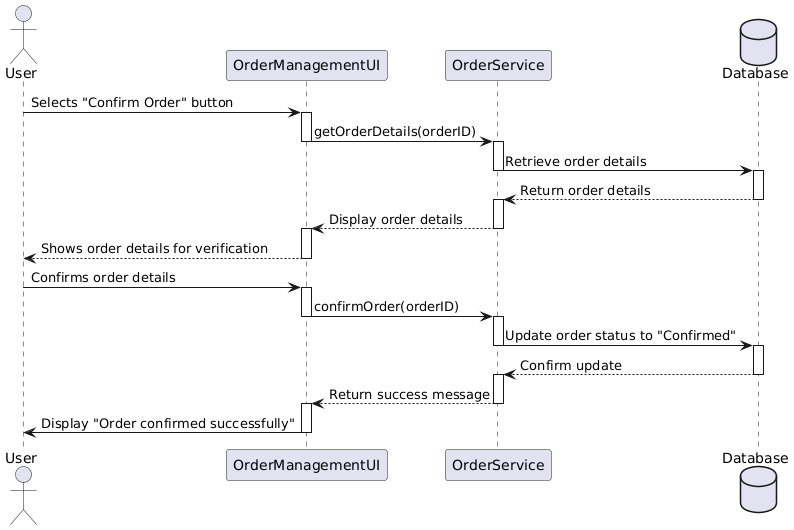

The diagram above was rendered by PlantUML. Its source (embedded in the PNG):
@startuml
actor User
participant "OrderManagementUI" as OMUI
participant "OrderService" as OS
database "Database"

User -> OMUI : Selects "Confirm Order" button
activate OMUI
OMUI -> OS : getOrderDetails(orderID)
deactivate OMUI

activate OS
OS -> Database : Retrieve order details
deactivate OS

activate Database
Database --> OS : Return order details
deactivate Database

activate OS
OS --> OMUI : Display order details
deactivate OS

activate OMUI
OMUI --> User : Shows order details for verification
deactivate OMUI

User -> OMUI : Confirms order details
activate OMUI
OMUI -> OS : confirmOrder(orderID)
deactivate OMUI

activate OS
OS -> Database : Update order status to "Confirmed"
deactivate OS

activate Database
Database --> OS : Confirm update
deactivate Database

activate OS
OS --> OMUI : Return success message
deactivate OS

activate OMUI
OMUI -> User : Display "Order confirmed successfully"
deactivate OMUI
@enduml